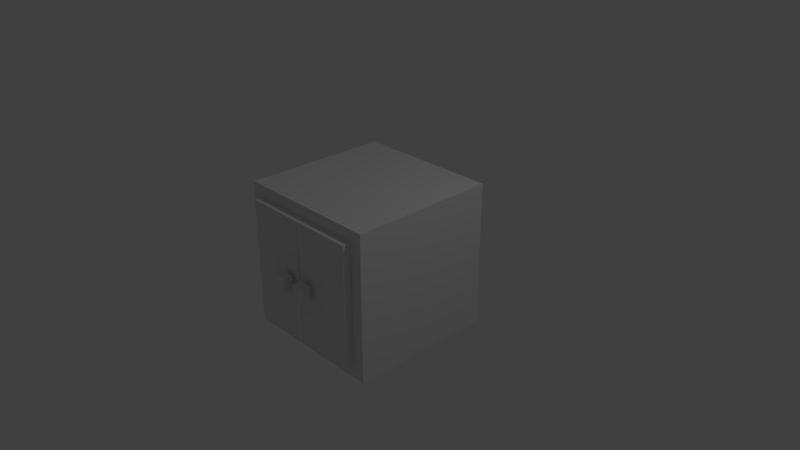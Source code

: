 # Source: kitchen_wooden_cabinet_with_two_doors_1.blend  (saved by Blender 2.79.0; exported with 4.5.12 LTS)
import bpy
from mathutils import Matrix  # noqa: F401  (used for matrix-valued properties, if any)

bpy.ops.wm.read_factory_settings(use_empty=True)
scene = bpy.context.scene
scene.name = 'Scene'

# ---- collections
col_collection_1 = bpy.data.collections.new('Collection 1'); scene.collection.children.link(col_collection_1)

# ---- materials (node trees are filled in below, after node groups)
mat_material_001 = bpy.data.materials.new('Material.001')
mat_material_001.alpha_threshold = 0.0
mat_material_001.use_transparent_shadow = False
mat_material_001.roughness = 0.5
mat_material_001.line_color = (0.0, 0.0, 0.0, 1.0)
mat_material_004 = bpy.data.materials.new('Material.004')
mat_material_004.alpha_threshold = 0.0
mat_material_004.use_transparent_shadow = False
mat_material_004.roughness = 0.5
mat_material_004.line_color = (0.0, 0.0, 0.0, 1.0)
mat_material_003 = bpy.data.materials.new('Material.003')
mat_material_003.alpha_threshold = 0.0
mat_material_003.use_transparent_shadow = False
mat_material_003.roughness = 0.5
mat_material_003.line_color = (0.0, 0.0, 0.0, 1.0)

# ---- material node trees

# ---- world
world_world = bpy.data.worlds.new('World'); scene.world = world_world
world_world.color = (0.05088, 0.05088, 0.05088)
world_world.use_sun_shadow = False
world_world.sun_shadow_jitter_overblur = 0.0
world_world.cycles.sampling_method = 'MANUAL'

# ---- cameras
cam_camera = bpy.data.cameras.new('Camera')
cam_camera.clip_end = 100.0
cam_camera.lens = 35.0
cam_camera.sensor_width = 32.0
cam_camera.sensor_height = 18.0
cam_camera.ortho_scale = 7.314
cam_camera.dof.focus_distance = 0.0
cam_camera.dof.aperture_fstop = 128.0

# ---- lights
light_lamp = bpy.data.lights.new('Lamp', 'POINT')
light_lamp.transmission_factor = 0.0
light_lamp.cutoff_distance = 30.0
light_lamp.energy = 100.0
light_lamp.shadow_buffer_clip_start = 1.001
light_lamp.shadow_soft_size = 0.1
light_lamp.shadow_maximum_resolution = 0.006
light_lamp.use_absolute_resolution = True

# ---- meshes
me_cube_000 = bpy.data.meshes.new('Cube.000')
me_cube_000.from_pydata([(-1.0, -1.0, -1.0), (-1.0, 1.0, -1.0), (-1.0, -1.0, 1.0), (-1.0, 1.0, 1.0), (1.0, 1.0, -1.0), (1.0, -1.0, 1.0), (1.0, -1.0, -1.0), (1.0, 1.0, 1.0), (-0.9, -0.8343, -0.8343), (-0.9, 0.8343, -0.8343), (-0.9, -0.8343, 0.8343), (-0.9, 0.8343, 0.8343), (1.0, 0.8343, -0.8343), (1.0, -0.8343, 0.8343), (1.0, -0.8343, -0.8343), (1.0, 0.8343, 0.8343), (-0.9, -0.8337, -0.07848), (-0.9, -0.8337, 0.07848), (-0.9, 0.8337, -0.07848), (-0.9, 0.8337, 0.07848), (1.0, -0.8337, -0.07848), (1.0, -0.8337, 0.07848), (1.0, 0.8337, -0.07848), (1.0, 0.8337, 0.07848), (1.294, -0.07851, 0.1006), (1.294, -0.07851, -0.1006), (1.294, -0.2598, 0.1006), (1.294, -0.2598, -0.1006), (1.171, -0.07851, 0.1006), (1.171, -0.07851, -0.1006), (1.171, -0.2598, 0.1006), (1.171, -0.2598, -0.1006), (1.171, -0.1276, 0.04617), (1.171, -0.1276, -0.04617), (1.171, -0.2108, 0.04617), (1.171, -0.2108, -0.04617), (1.113, -0.1276, 0.04617), (1.113, -0.1276, -0.04617), (1.113, -0.2108, 0.04617), (1.113, -0.2108, -0.04617), (1.001, -0.003356, -0.8353), (1.001, -0.003356, 0.8353), (1.114, -0.003356, -0.8353), (1.114, -0.003356, 0.8353), (1.001, -0.834, -0.8353), (1.001, -0.834, 0.8353), (1.114, -0.834, -0.8353), (1.114, -0.834, 0.8353), (1.001, 0.8335, -0.8353), (1.001, 0.8335, 0.8353), (1.114, 0.8335, -0.8353), (1.114, 0.8335, 0.8353), (1.001, 0.002842, -0.8353), (1.001, 0.002842, 0.8353), (1.114, 0.002842, -0.8353), (1.114, 0.002842, 0.8353), (1.294, 0.2715, 0.1006), (1.294, 0.2715, -0.1006), (1.294, 0.09017, 0.1006), (1.294, 0.09017, -0.1006), (1.171, 0.2715, 0.1006), (1.171, 0.2715, -0.1006), (1.171, 0.09017, 0.1006), (1.171, 0.09017, -0.1006), (1.171, 0.2224, 0.04617), (1.171, 0.2224, -0.04617), (1.171, 0.1392, 0.04617), (1.171, 0.1392, -0.04617), (1.113, 0.2224, 0.04617), (1.113, 0.2224, -0.04617), (1.113, 0.1392, 0.04617), (1.113, 0.1392, -0.04617)], [], [(0, 2, 3, 1), (6, 5, 2, 0), (4, 6, 0, 1), (5, 7, 3, 2), (7, 4, 1, 3), (8, 10, 11, 9), (14, 13, 10, 8), (12, 14, 8, 9), (13, 15, 11, 10), (15, 12, 9, 11), (6, 4, 12, 14), (5, 6, 14, 13), (7, 5, 13, 15), (4, 7, 15, 12), (16, 17, 19, 18), (18, 19, 23, 22), (22, 23, 21, 20), (20, 21, 17, 16), (18, 22, 20, 16), (23, 19, 17, 21), (24, 25, 27, 26), (26, 27, 31, 30), (30, 31, 29, 28), (28, 29, 25, 24), (26, 30, 28, 24), (31, 27, 25, 29), (34, 35, 39, 38), (38, 39, 37, 36), (36, 37, 33, 32), (34, 38, 36, 32), (39, 35, 33, 37), (40, 41, 43, 42), (42, 43, 47, 46), (46, 47, 45, 44), (44, 45, 41, 40), (42, 46, 44, 40), (47, 43, 41, 45), (48, 49, 51, 50), (50, 51, 55, 54), (54, 55, 53, 52), (52, 53, 49, 48), (50, 54, 52, 48), (55, 51, 49, 53), (56, 57, 59, 58), (58, 59, 63, 62), (62, 63, 61, 60), (60, 61, 57, 56), (58, 62, 60, 56), (63, 59, 57, 61), (66, 67, 71, 70), (70, 71, 69, 68), (68, 69, 65, 64), (66, 70, 68, 64), (71, 67, 65, 69)])
me_cube_000.polygons.foreach_set('material_index', [0, 0, 0, 0, 0, 0, 0, 0, 0, 0, 0, 0, 0, 0, 0, 0, 0, 0, 0, 0, 1, 1, 1, 1, 1, 1, 1, 1, 1, 1, 1, 1, 1, 1, 1, 1, 1, 1, 1, 1, 1, 1, 1, 1, 1, 1, 1, 1, 1, 1, 1, 1, 1, 1])
_uv = me_cube_000.uv_layers.new(name='UVMap')
_uv.uv.foreach_set('vector', [0.9227, 0.2956, 0.9227, 0.938, 0.2803, 0.938, 0.2803, 0.2956, 0.926, 0.2883, 0.926, 0.9374, 0.2769, 0.9374, 0.2769, 0.2883, 0.9186, 0.9327, 0.2816, 0.9327, 0.2816, 0.2957, 0.9186, 0.2957, 0.929, 0.284, 0.929, 0.9418, 0.2712, 0.9418, 0.2712, 0.284, 0.9231, 0.2898, 0.9231, 0.9358, 0.2771, 0.9358, 0.2771, 0.2898, 0.4388, 0.9321, 0.4388, 0.6993, 0.6716, 0.6993, 0.6716, 0.9321, 0.2874, 0.8864, 0.2874, 0.3301, 0.9209, 0.3301, 0.9209, 0.8864, 0.9229, 0.3216, 0.9229, 0.882, 0.2848, 0.882, 0.2848, 0.3216, 0.9263, 0.3213, 0.9263, 0.8909, 0.2777, 0.8909, 0.2777, 0.3213, 0.7039, 0.4655, 0.7039, 0.6983, 0.4388, 0.6983, 0.4388, 0.4655, 0.4026, 0.594, 0.7978, 0.594, 0.7651, 0.6268, 0.4353, 0.6268, 0.5262, 0.8515, 0.5262, 0.4111, 0.5627, 0.4476, 0.5627, 0.815, 0.7978, 0.5926, 0.4026, 0.5926, 0.4353, 0.5598, 0.7651, 0.5598, 0.6008, 0.4111, 0.6008, 0.8515, 0.5643, 0.815, 0.5643, 0.4476, 0.4209, 0.6551, 0.4209, 0.6243, 0.7483, 0.6243, 0.7483, 0.6551, 0.4528, 0.4161, 0.4528, 0.3942, 0.7179, 0.3942, 0.7179, 0.4161, 0.7483, 0.6565, 0.7483, 0.6874, 0.4209, 0.6874, 0.4209, 0.6565, 0.794, 0.592, 0.794, 0.6228, 0.4209, 0.6228, 0.4209, 0.592, 0.3291, 0.9261, 0.3291, 0.2991, 0.8793, 0.2991, 0.8793, 0.9261, 0.9108, 0.8648, 0.2834, 0.8648, 0.2834, 0.3142, 0.9108, 0.3142, 0.1198, 0.2411, 0.04742, 0.2411, 0.04742, 0.1758, 0.1198, 0.1758, 0.1658, 0.05914, 0.2193, 0.05914, 0.2193, 0.09184, 0.1658, 0.09184, 0.206, 0.2155, 0.206, 0.2841, 0.1442, 0.2841, 0.1442, 0.2155, 0.1801, 0.1889, 0.1801, 0.2354, 0.1517, 0.2354, 0.1517, 0.1889, 0.1577, 0.1505, 0.1577, 0.1242, 0.1964, 0.1242, 0.1964, 0.1505, 0.05857, 0.2773, 0.05857, 0.2277, 0.1318, 0.2277, 0.1318, 0.2773, 0.1696, 0.1437, 0.1696, 0.1771, 0.1488, 0.1771, 0.1488, 0.1437, 0.09438, 0.1126, 0.09438, 0.07844, 0.1251, 0.07844, 0.1251, 0.1126, 0.2349, 0.1896, 0.2349, 0.1324, 0.2705, 0.1324, 0.2705, 0.1896, 0.1225, 0.2199, 0.1225, 0.1992, 0.1525, 0.1992, 0.1525, 0.2199, 0.06048, 0.169, 0.06048, 0.1537, 0.08269, 0.1537, 0.08269, 0.169, 0.6885, 0.6993, 0.6885, 0.9324, 0.6727, 0.9324, 0.6727, 0.6993, 0.7576, 0.2979, 0.7576, 0.9291, 0.4438, 0.9291, 0.4438, 0.2979, 0.6807, 0.4111, 0.6807, 0.779, 0.6557, 0.779, 0.6557, 0.4111, 0.7574, 0.2971, 0.7574, 0.9237, 0.4458, 0.9237, 0.4458, 0.2971, 0.7948, 0.5184, 0.5911, 0.5184, 0.5911, 0.4906, 0.7948, 0.4906, 0.3857, 0.4906, 0.5893, 0.4906, 0.5893, 0.5184, 0.3857, 0.5184, 0.6274, 0.4111, 0.6274, 0.779, 0.6024, 0.779, 0.6024, 0.4111, 0.7597, 0.2965, 0.7597, 0.936, 0.4417, 0.936, 0.4417, 0.2965, 0.6898, 0.437, 0.6898, 0.7428, 0.669, 0.7428, 0.669, 0.437, 0.9178, 0.7692, 0.2838, 0.7692, 0.2838, 0.4539, 0.9178, 0.4539, 0.7273, 0.7493, 0.4462, 0.7493, 0.4462, 0.7109, 0.7273, 0.7109, 0.4462, 0.7519, 0.7273, 0.7519, 0.7273, 0.7903, 0.4462, 0.7903, 0.1818, 0.1634, 0.2283, 0.1634, 0.2283, 0.2052, 0.1818, 0.2052, 0.1818, 0.207, 0.2283, 0.207, 0.2283, 0.2354, 0.1818, 0.2354, 0.1707, 0.1958, 0.1707, 0.2534, 0.1188, 0.2534, 0.1188, 0.1958, 0.1298, 0.1394, 0.1298, 0.09636, 0.1561, 0.09636, 0.1561, 0.1394, 0.198, 0.1226, 0.198, 0.09636, 0.2368, 0.09636, 0.2368, 0.1226, 0.1577, 0.1226, 0.1577, 0.09636, 0.1964, 0.09636, 0.1964, 0.1226, 0.1285, 0.1735, 0.09438, 0.1735, 0.09438, 0.1522, 0.1285, 0.1522, 0.09438, 0.1495, 0.09438, 0.1153, 0.1251, 0.1153, 0.1251, 0.1495, 0.09438, 0.2103, 0.09438, 0.1762, 0.1156, 0.1762, 0.1156, 0.2103, 0.1226, 0.1563, 0.1226, 0.1771, 0.09252, 0.1771, 0.09252, 0.1563, 0.1225, 0.1965, 0.1225, 0.1758, 0.1525, 0.1758, 0.1525, 0.1965])
me_cube_000.materials.append(mat_material_001)
me_cube_000.materials.append(mat_material_004)
me_cube_000.materials.append(mat_material_003)
me_cube_000.use_remesh_preserve_volume = False
me_cube_000.use_remesh_preserve_attributes = False
me_cube_000.use_mirror_vertex_groups = False
me_cube_000.update()

# ---- objects
ob_lamp = bpy.data.objects.new('Lamp', light_lamp)
ob_camera = bpy.data.objects.new('Camera', cam_camera)
ob_cube_000 = bpy.data.objects.new('Cube.000', me_cube_000)

# ---- transforms, parenting, visibility, modifiers, constraints
ob_lamp.location = (4.076, 1.005, 5.904)
ob_lamp.rotation_euler = (0.6503, 0.05522, 1.866)
ob_lamp.lock_rotations_4d = False
ob_lamp.empty_display_type = 'ARROWS'
ob_lamp.color = (0.0, 0.0, 0.0, 0.0)
ob_lamp.lineart.crease_threshold = 0.0
ob_camera.location = (7.481, -6.508, 5.344)
ob_camera.rotation_euler = (1.109, 0.0, 0.8149)
ob_camera.lock_rotations_4d = False
ob_camera.empty_display_type = 'ARROWS'
ob_camera.color = (0.0, 0.0, 0.0, 0.0)
ob_camera.display_type = 'WIRE'
ob_camera.lineart.crease_threshold = 0.0
ob_cube_000.location = (0.0, 0.0, 4.768e-07)
ob_cube_000.rotation_euler = (0.0, 0.0, 4.712)
ob_cube_000.lock_rotations_4d = False
ob_cube_000.empty_display_type = 'ARROWS'
ob_cube_000.lineart.crease_threshold = 0.0

# ---- collection membership
col_collection_1.objects.link(ob_lamp)
col_collection_1.objects.link(ob_camera)
col_collection_1.objects.link(ob_cube_000)

# ---- scene / render settings (as saved in the file)
scene.camera = ob_camera
scene.frame_start = 1; scene.frame_end = 250; scene.frame_set(1)
scene.render.engine = 'BLENDER_EEVEE_NEXT'
scene.render.resolution_percentage = 50
scene.render.dither_intensity = 0.0
scene.cycles.use_denoising = False
scene.cycles.samples = 128
scene.cycles.sampling_pattern = 'TABULATED_SOBOL'
scene.cycles.use_adaptive_sampling = False
scene.cycles.use_light_tree = False
scene.cycles.blur_glossy = 0.0
scene.cycles.sample_clamp_indirect = 0.0
scene.view_settings.view_transform = 'Standard'
bpy.context.view_layer.update()
